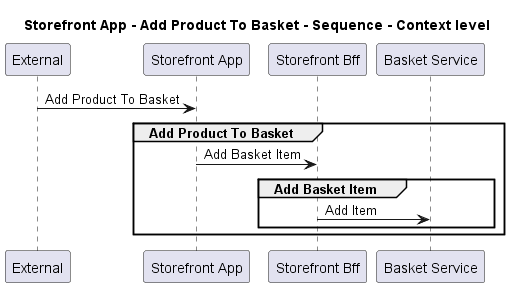

The diagram above was rendered by PlantUML. Its source (embedded in the PNG):
@startuml
!pragma layout smetana

title Storefront App - Add Product To Basket - Sequence - Context level

participant "External" as C4InterFlow.SoftwareSystems.ExternalSystem
participant "Storefront App" as ECommercePlatform.SoftwareSystems.StorefrontApp
participant "Storefront Bff" as ECommercePlatform.SoftwareSystems.StorefrontBff
participant "Basket Service" as ECommercePlatform.SoftwareSystems.BasketService

C4InterFlow.SoftwareSystems.ExternalSystem -> ECommercePlatform.SoftwareSystems.StorefrontApp : Add Product To Basket
group Add Product To Basket
ECommercePlatform.SoftwareSystems.StorefrontApp -> ECommercePlatform.SoftwareSystems.StorefrontBff : Add Basket Item
group Add Basket Item
ECommercePlatform.SoftwareSystems.StorefrontBff -> ECommercePlatform.SoftwareSystems.BasketService : Add Item
end
end


@enduml